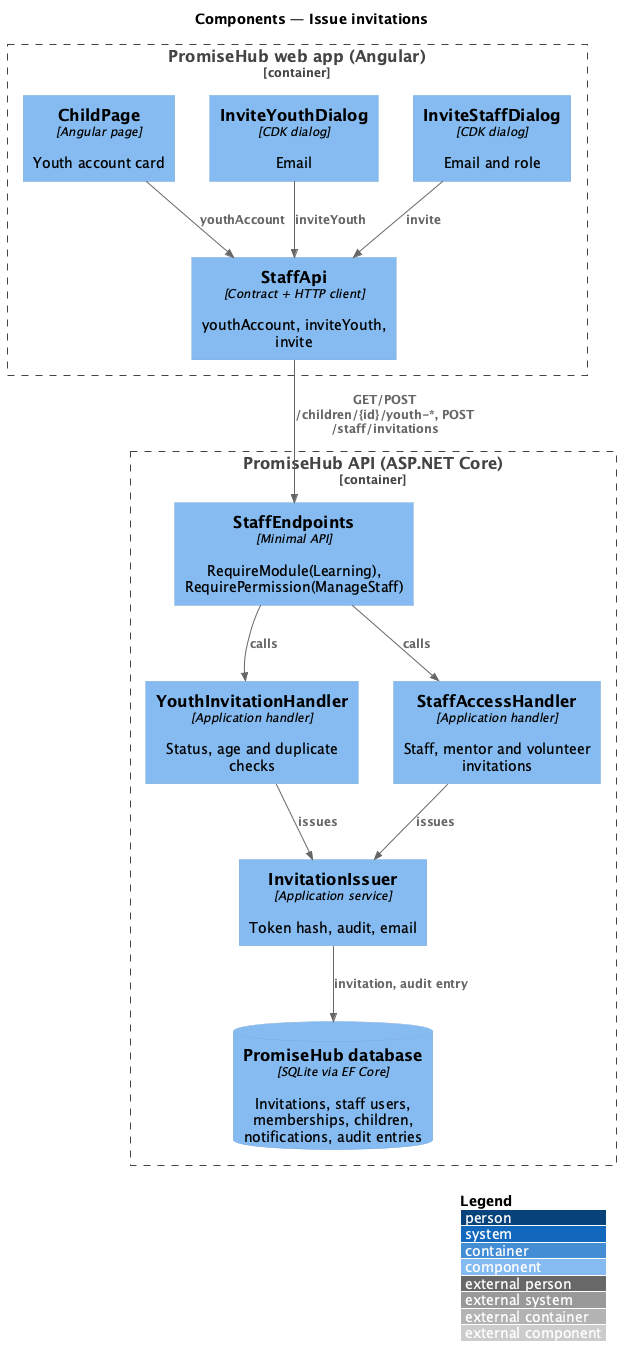

The diagram above was rendered by PlantUML. Its source (embedded in the PNG):
@startuml
!include <C4/C4_Component>
LAYOUT_WITH_LEGEND()
title Components — Issue invitations
Container_Boundary(web, "PromiseHub web app (Angular)") {
  Component(child, "ChildPage", "Angular page", "Youth account card")
  Component(dlg, "InviteYouthDialog", "CDK dialog", "Email")
  Component(staffdlg, "InviteStaffDialog", "CDK dialog", "Email and role")
  Component(sapi, "StaffApi", "Contract + HTTP client", "youthAccount, inviteYouth, invite")
}
Container_Boundary(api, "PromiseHub API (ASP.NET Core)") {
  Component(ep, "StaffEndpoints", "Minimal API", "RequireModule(Learning), RequirePermission(ManageStaff)")
  Component(yh, "YouthInvitationHandler", "Application handler", "Status, age and duplicate checks")
  Component(sh, "StaffAccessHandler", "Application handler", "Staff, mentor and volunteer invitations")
  Component(iss, "InvitationIssuer", "Application service", "Token hash, audit, email")
  ComponentDb(db, "PromiseHub database", "SQLite via EF Core", "Invitations, staff users, memberships, children, notifications, audit entries")
}
Rel(child, sapi, "youthAccount")
Rel(dlg, sapi, "inviteYouth")
Rel(staffdlg, sapi, "invite")
Rel(sapi, ep, "GET/POST /children/{id}/youth-*, POST /staff/invitations")
Rel(ep, yh, "calls")
Rel(ep, sh, "calls")
Rel(yh, iss, "issues")
Rel(sh, iss, "issues")
Rel(iss, db, "invitation, audit entry")
@enduml